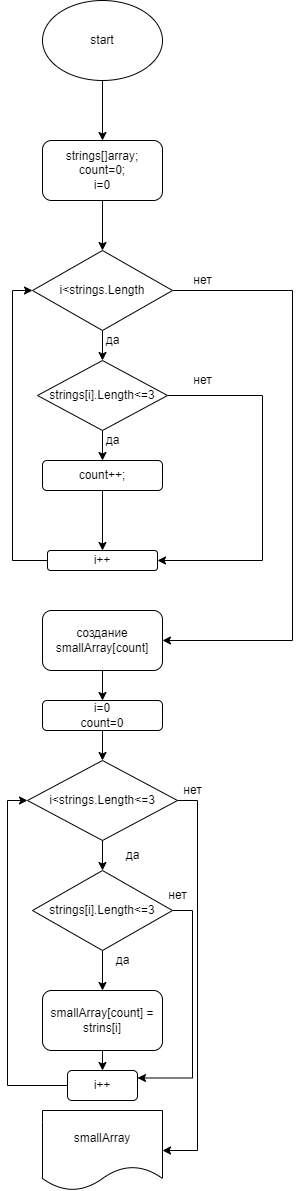

The diagram above was exported from draw.io. Its source (the exported page's mxGraphModel, read from the mxfile embedded in the PNG):
<mxGraphModel dx="990" dy="575" grid="1" gridSize="10" guides="1" tooltips="1" connect="1" arrows="1" fold="1" page="1" pageScale="1" pageWidth="827" pageHeight="1169" math="0" shadow="0">
  <root>
    <mxCell id="0" />
    <mxCell id="1" parent="0" />
    <mxCell id="xj2W25vf1P_-CyOD8LTX-3" style="edgeStyle=orthogonalEdgeStyle;rounded=0;orthogonalLoop=1;jettySize=auto;html=1;exitX=0.5;exitY=1;exitDx=0;exitDy=0;" edge="1" parent="1" source="xj2W25vf1P_-CyOD8LTX-1">
      <mxGeometry relative="1" as="geometry">
        <mxPoint x="130" y="140" as="targetPoint" />
      </mxGeometry>
    </mxCell>
    <mxCell id="xj2W25vf1P_-CyOD8LTX-1" value="start" style="ellipse;whiteSpace=wrap;html=1;" vertex="1" parent="1">
      <mxGeometry x="70" width="120" height="80" as="geometry" />
    </mxCell>
    <mxCell id="xj2W25vf1P_-CyOD8LTX-5" style="edgeStyle=orthogonalEdgeStyle;rounded=0;orthogonalLoop=1;jettySize=auto;html=1;exitX=0.5;exitY=1;exitDx=0;exitDy=0;" edge="1" parent="1" source="xj2W25vf1P_-CyOD8LTX-4" target="xj2W25vf1P_-CyOD8LTX-6">
      <mxGeometry relative="1" as="geometry">
        <mxPoint x="130" y="230" as="targetPoint" />
      </mxGeometry>
    </mxCell>
    <mxCell id="xj2W25vf1P_-CyOD8LTX-4" value="strings[]array;&lt;br&gt;count=0;&lt;br&gt;i=0" style="rounded=1;whiteSpace=wrap;html=1;" vertex="1" parent="1">
      <mxGeometry x="70" y="140" width="120" height="60" as="geometry" />
    </mxCell>
    <mxCell id="xj2W25vf1P_-CyOD8LTX-7" style="edgeStyle=orthogonalEdgeStyle;rounded=0;orthogonalLoop=1;jettySize=auto;html=1;exitX=0.5;exitY=1;exitDx=0;exitDy=0;" edge="1" parent="1" source="xj2W25vf1P_-CyOD8LTX-6">
      <mxGeometry relative="1" as="geometry">
        <mxPoint x="130" y="360" as="targetPoint" />
      </mxGeometry>
    </mxCell>
    <mxCell id="xj2W25vf1P_-CyOD8LTX-21" style="edgeStyle=orthogonalEdgeStyle;rounded=0;orthogonalLoop=1;jettySize=auto;html=1;exitX=1;exitY=0.5;exitDx=0;exitDy=0;entryX=1;entryY=0.5;entryDx=0;entryDy=0;" edge="1" parent="1" source="xj2W25vf1P_-CyOD8LTX-6" target="xj2W25vf1P_-CyOD8LTX-20">
      <mxGeometry relative="1" as="geometry">
        <Array as="points">
          <mxPoint x="320" y="290" />
          <mxPoint x="320" y="640" />
        </Array>
      </mxGeometry>
    </mxCell>
    <mxCell id="xj2W25vf1P_-CyOD8LTX-6" value="i&amp;lt;strings.Length" style="rhombus;whiteSpace=wrap;html=1;" vertex="1" parent="1">
      <mxGeometry x="60" y="250" width="140" height="80" as="geometry" />
    </mxCell>
    <mxCell id="xj2W25vf1P_-CyOD8LTX-8" value="да" style="text;html=1;align=center;verticalAlign=middle;resizable=0;points=[];autosize=1;strokeColor=none;fillColor=none;" vertex="1" parent="1">
      <mxGeometry x="120" y="325" width="40" height="30" as="geometry" />
    </mxCell>
    <mxCell id="xj2W25vf1P_-CyOD8LTX-10" style="edgeStyle=orthogonalEdgeStyle;rounded=0;orthogonalLoop=1;jettySize=auto;html=1;exitX=0.5;exitY=1;exitDx=0;exitDy=0;" edge="1" parent="1" source="xj2W25vf1P_-CyOD8LTX-9">
      <mxGeometry relative="1" as="geometry">
        <mxPoint x="130" y="460" as="targetPoint" />
      </mxGeometry>
    </mxCell>
    <mxCell id="xj2W25vf1P_-CyOD8LTX-12" style="edgeStyle=orthogonalEdgeStyle;rounded=0;orthogonalLoop=1;jettySize=auto;html=1;exitX=1;exitY=0.5;exitDx=0;exitDy=0;entryX=1;entryY=0.5;entryDx=0;entryDy=0;" edge="1" parent="1" source="xj2W25vf1P_-CyOD8LTX-9" target="xj2W25vf1P_-CyOD8LTX-13">
      <mxGeometry relative="1" as="geometry">
        <mxPoint x="320" y="560" as="targetPoint" />
        <Array as="points">
          <mxPoint x="290" y="395" />
          <mxPoint x="290" y="560" />
        </Array>
      </mxGeometry>
    </mxCell>
    <mxCell id="xj2W25vf1P_-CyOD8LTX-9" value="strings[i].Length&amp;lt;=3" style="rhombus;whiteSpace=wrap;html=1;" vertex="1" parent="1">
      <mxGeometry x="65" y="360" width="130" height="70" as="geometry" />
    </mxCell>
    <mxCell id="xj2W25vf1P_-CyOD8LTX-14" style="edgeStyle=orthogonalEdgeStyle;rounded=0;orthogonalLoop=1;jettySize=auto;html=1;exitX=0.5;exitY=1;exitDx=0;exitDy=0;entryX=0.5;entryY=0;entryDx=0;entryDy=0;" edge="1" parent="1" source="xj2W25vf1P_-CyOD8LTX-11" target="xj2W25vf1P_-CyOD8LTX-13">
      <mxGeometry relative="1" as="geometry" />
    </mxCell>
    <mxCell id="xj2W25vf1P_-CyOD8LTX-11" value="count++;" style="rounded=1;whiteSpace=wrap;html=1;" vertex="1" parent="1">
      <mxGeometry x="70" y="460" width="120" height="30" as="geometry" />
    </mxCell>
    <mxCell id="xj2W25vf1P_-CyOD8LTX-19" style="edgeStyle=orthogonalEdgeStyle;rounded=0;orthogonalLoop=1;jettySize=auto;html=1;exitX=0;exitY=0.5;exitDx=0;exitDy=0;entryX=0;entryY=0.5;entryDx=0;entryDy=0;" edge="1" parent="1" source="xj2W25vf1P_-CyOD8LTX-13" target="xj2W25vf1P_-CyOD8LTX-6">
      <mxGeometry relative="1" as="geometry" />
    </mxCell>
    <mxCell id="xj2W25vf1P_-CyOD8LTX-13" value="i++" style="rounded=1;whiteSpace=wrap;html=1;" vertex="1" parent="1">
      <mxGeometry x="75" y="550" width="110" height="20" as="geometry" />
    </mxCell>
    <mxCell id="xj2W25vf1P_-CyOD8LTX-16" value="да" style="text;html=1;align=center;verticalAlign=middle;resizable=0;points=[];autosize=1;strokeColor=none;fillColor=none;" vertex="1" parent="1">
      <mxGeometry x="120" y="425" width="40" height="30" as="geometry" />
    </mxCell>
    <mxCell id="xj2W25vf1P_-CyOD8LTX-17" value="нет" style="text;html=1;align=center;verticalAlign=middle;resizable=0;points=[];autosize=1;strokeColor=none;fillColor=none;" vertex="1" parent="1">
      <mxGeometry x="210" y="265" width="40" height="30" as="geometry" />
    </mxCell>
    <mxCell id="xj2W25vf1P_-CyOD8LTX-18" value="нет" style="text;html=1;align=center;verticalAlign=middle;resizable=0;points=[];autosize=1;strokeColor=none;fillColor=none;" vertex="1" parent="1">
      <mxGeometry x="210" y="365" width="40" height="30" as="geometry" />
    </mxCell>
    <mxCell id="xj2W25vf1P_-CyOD8LTX-22" style="edgeStyle=orthogonalEdgeStyle;rounded=0;orthogonalLoop=1;jettySize=auto;html=1;exitX=0.5;exitY=1;exitDx=0;exitDy=0;" edge="1" parent="1" source="xj2W25vf1P_-CyOD8LTX-20">
      <mxGeometry relative="1" as="geometry">
        <mxPoint x="130" y="700" as="targetPoint" />
      </mxGeometry>
    </mxCell>
    <mxCell id="xj2W25vf1P_-CyOD8LTX-20" value="создание smallArray[count]" style="rounded=1;whiteSpace=wrap;html=1;" vertex="1" parent="1">
      <mxGeometry x="70" y="610" width="120" height="60" as="geometry" />
    </mxCell>
    <mxCell id="xj2W25vf1P_-CyOD8LTX-24" style="edgeStyle=orthogonalEdgeStyle;rounded=0;orthogonalLoop=1;jettySize=auto;html=1;exitX=0.5;exitY=1;exitDx=0;exitDy=0;" edge="1" parent="1" source="xj2W25vf1P_-CyOD8LTX-23">
      <mxGeometry relative="1" as="geometry">
        <mxPoint x="130" y="760" as="targetPoint" />
      </mxGeometry>
    </mxCell>
    <mxCell id="xj2W25vf1P_-CyOD8LTX-23" value="i=0&lt;br&gt;count=0" style="rounded=1;whiteSpace=wrap;html=1;" vertex="1" parent="1">
      <mxGeometry x="70" y="700" width="120" height="30" as="geometry" />
    </mxCell>
    <mxCell id="xj2W25vf1P_-CyOD8LTX-26" style="edgeStyle=orthogonalEdgeStyle;rounded=0;orthogonalLoop=1;jettySize=auto;html=1;exitX=0.5;exitY=1;exitDx=0;exitDy=0;entryX=0.5;entryY=0;entryDx=0;entryDy=0;" edge="1" parent="1" source="xj2W25vf1P_-CyOD8LTX-25" target="xj2W25vf1P_-CyOD8LTX-28">
      <mxGeometry relative="1" as="geometry">
        <mxPoint x="130" y="860" as="targetPoint" />
      </mxGeometry>
    </mxCell>
    <mxCell id="xj2W25vf1P_-CyOD8LTX-35" style="edgeStyle=orthogonalEdgeStyle;rounded=0;orthogonalLoop=1;jettySize=auto;html=1;exitX=1;exitY=0.5;exitDx=0;exitDy=0;entryX=1;entryY=0.5;entryDx=0;entryDy=0;" edge="1" parent="1" source="xj2W25vf1P_-CyOD8LTX-25" target="xj2W25vf1P_-CyOD8LTX-41">
      <mxGeometry relative="1" as="geometry" />
    </mxCell>
    <mxCell id="xj2W25vf1P_-CyOD8LTX-25" value="i&amp;lt;strings.Length&amp;lt;=3" style="rhombus;whiteSpace=wrap;html=1;" vertex="1" parent="1">
      <mxGeometry x="55" y="760" width="150" height="80" as="geometry" />
    </mxCell>
    <mxCell id="xj2W25vf1P_-CyOD8LTX-27" value="да" style="text;html=1;align=center;verticalAlign=middle;resizable=0;points=[];autosize=1;strokeColor=none;fillColor=none;" vertex="1" parent="1">
      <mxGeometry x="140" y="840" width="40" height="30" as="geometry" />
    </mxCell>
    <mxCell id="xj2W25vf1P_-CyOD8LTX-29" style="edgeStyle=orthogonalEdgeStyle;rounded=0;orthogonalLoop=1;jettySize=auto;html=1;exitX=0.5;exitY=1;exitDx=0;exitDy=0;" edge="1" parent="1" source="xj2W25vf1P_-CyOD8LTX-28">
      <mxGeometry relative="1" as="geometry">
        <mxPoint x="130" y="990" as="targetPoint" />
      </mxGeometry>
    </mxCell>
    <mxCell id="xj2W25vf1P_-CyOD8LTX-37" style="edgeStyle=orthogonalEdgeStyle;rounded=0;orthogonalLoop=1;jettySize=auto;html=1;exitX=1;exitY=0.5;exitDx=0;exitDy=0;entryX=1;entryY=0.25;entryDx=0;entryDy=0;" edge="1" parent="1" source="xj2W25vf1P_-CyOD8LTX-28" target="xj2W25vf1P_-CyOD8LTX-33">
      <mxGeometry relative="1" as="geometry" />
    </mxCell>
    <mxCell id="xj2W25vf1P_-CyOD8LTX-28" value="strings[i].Length&amp;lt;=3" style="rhombus;whiteSpace=wrap;html=1;" vertex="1" parent="1">
      <mxGeometry x="60" y="870" width="140" height="80" as="geometry" />
    </mxCell>
    <mxCell id="xj2W25vf1P_-CyOD8LTX-30" value="да" style="text;html=1;align=center;verticalAlign=middle;resizable=0;points=[];autosize=1;strokeColor=none;fillColor=none;" vertex="1" parent="1">
      <mxGeometry x="130" y="945" width="40" height="30" as="geometry" />
    </mxCell>
    <mxCell id="xj2W25vf1P_-CyOD8LTX-32" style="edgeStyle=orthogonalEdgeStyle;rounded=0;orthogonalLoop=1;jettySize=auto;html=1;exitX=0.5;exitY=1;exitDx=0;exitDy=0;" edge="1" parent="1" source="xj2W25vf1P_-CyOD8LTX-31">
      <mxGeometry relative="1" as="geometry">
        <mxPoint x="130" y="1070" as="targetPoint" />
      </mxGeometry>
    </mxCell>
    <mxCell id="xj2W25vf1P_-CyOD8LTX-31" value="smallArray[count] = strins[i]" style="rounded=1;whiteSpace=wrap;html=1;" vertex="1" parent="1">
      <mxGeometry x="70" y="990" width="120" height="60" as="geometry" />
    </mxCell>
    <mxCell id="xj2W25vf1P_-CyOD8LTX-34" style="edgeStyle=orthogonalEdgeStyle;rounded=0;orthogonalLoop=1;jettySize=auto;html=1;exitX=0;exitY=0.5;exitDx=0;exitDy=0;entryX=0;entryY=0.5;entryDx=0;entryDy=0;" edge="1" parent="1" source="xj2W25vf1P_-CyOD8LTX-33" target="xj2W25vf1P_-CyOD8LTX-25">
      <mxGeometry relative="1" as="geometry" />
    </mxCell>
    <mxCell id="xj2W25vf1P_-CyOD8LTX-33" value="i++" style="rounded=1;whiteSpace=wrap;html=1;" vertex="1" parent="1">
      <mxGeometry x="95" y="1070" width="70" height="30" as="geometry" />
    </mxCell>
    <mxCell id="xj2W25vf1P_-CyOD8LTX-36" value="нет" style="text;html=1;align=center;verticalAlign=middle;resizable=0;points=[];autosize=1;strokeColor=none;fillColor=none;" vertex="1" parent="1">
      <mxGeometry x="200" y="775" width="40" height="30" as="geometry" />
    </mxCell>
    <mxCell id="xj2W25vf1P_-CyOD8LTX-38" value="нет" style="text;html=1;align=center;verticalAlign=middle;resizable=0;points=[];autosize=1;strokeColor=none;fillColor=none;" vertex="1" parent="1">
      <mxGeometry x="185" y="880" width="40" height="30" as="geometry" />
    </mxCell>
    <mxCell id="xj2W25vf1P_-CyOD8LTX-41" value="smallArray" style="shape=document;whiteSpace=wrap;html=1;boundedLbl=1;" vertex="1" parent="1">
      <mxGeometry x="70" y="1110" width="120" height="80" as="geometry" />
    </mxCell>
  </root>
</mxGraphModel>